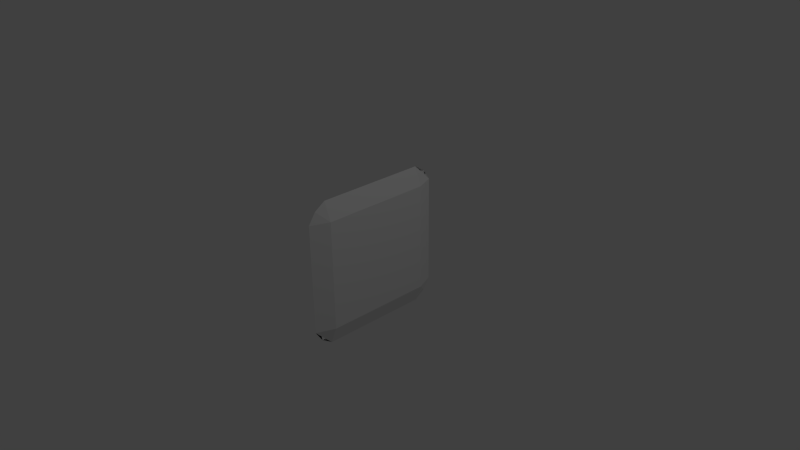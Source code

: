 # Source: FancyCube.blend  (saved by Blender 2.68.0; exported with 4.5.12 LTS)
import bpy
from mathutils import Matrix  # noqa: F401  (used for matrix-valued properties, if any)

bpy.ops.wm.read_factory_settings(use_empty=True)
scene = bpy.context.scene
scene.name = 'Scene'

# ---- collections
col_collection_1 = bpy.data.collections.new('Collection 1'); scene.collection.children.link(col_collection_1)

# ---- materials (node trees are filled in below, after node groups)
mat_material = bpy.data.materials.new('Material')
mat_material.alpha_threshold = 0.0
mat_material.use_transparent_shadow = False
mat_material.roughness = 0.5
mat_material.line_color = (0.0, 0.0, 0.0, 1.0)

# ---- material node trees

# ---- world
world_world = bpy.data.worlds.new('World'); scene.world = world_world
world_world.color = (0.05088, 0.05088, 0.05088)
world_world.use_sun_shadow = False
world_world.sun_shadow_jitter_overblur = 0.0
world_world.cycles.sampling_method = 'MANUAL'
world_world.cycles.sample_map_resolution = 256

# ---- cameras
cam_camera = bpy.data.cameras.new('Camera')
cam_camera.clip_end = 100.0
cam_camera.lens = 35.0
cam_camera.sensor_width = 32.0
cam_camera.sensor_height = 18.0
cam_camera.ortho_scale = 7.314
cam_camera.dof.focus_distance = 0.0
cam_camera.dof.aperture_fstop = 128.0

# ---- lights
light_lamp = bpy.data.lights.new('Lamp', 'POINT')
light_lamp.transmission_factor = 0.0
light_lamp.cutoff_distance = 30.0
light_lamp.energy = 100.0
light_lamp.shadow_buffer_clip_start = 1.001
light_lamp.shadow_soft_size = 0.1
light_lamp.shadow_maximum_resolution = 0.006
light_lamp.use_absolute_resolution = True
light_lamp.cycles.use_multiple_importance_sampling = False

# ---- meshes
me_cube = bpy.data.meshes.new('Cube')
me_cube.from_pydata([(-7.451e-09, 0.9, -0.9), (-7.451e-09, -0.9, -0.9), (-1.118e-07, -0.9, -0.9), (3.651e-07, 0.9, -0.9), (4.694e-07, 0.9, 0.9), (-6.631e-07, -0.9, 0.9), (-3.502e-07, -0.9, 0.9), (6.706e-08, 0.9, 0.9), (1.267e-07, 2.98e-07, -1.0), (-2.31e-07, -1.0, 0.0), (2.161e-07, 1.0, 0.0), (-1.416e-07, 1.788e-07, 1.0), (-0.1, 2.384e-07, 0.0), (2.459e-07, 0.5, -1.0), (-2.906e-07, -1.0, 0.5), (1.416e-07, 1.0, 0.5), (-3.725e-08, 0.5, 1.0), (7.451e-09, -0.5, -1.0), (-1.714e-07, -1.0, -0.5), (2.906e-07, 1.0, -0.5), (-2.459e-07, -0.5, 1.0), (-0.1, 0.5, 0.0), (-0.1, -0.5, 0.0), (-0.1, 2.682e-07, -0.5), (-0.1, 2.086e-07, 0.5), (-0.1, 0.5, 0.5), (-0.1, 0.5, -0.5), (-0.1, -0.5, -0.5), (-0.1, -0.5, 0.5), (3.055e-07, 0.75, -1.0), (-3.204e-07, -1.0, 0.75), (1.043e-07, 1.0, 0.75), (1.49e-08, 0.75, 1.0), (-5.215e-08, -0.75, -1.0), (-1.416e-07, -1.0, -0.75), (3.278e-07, 1.0, -0.75), (-2.98e-07, -0.75, 1.0), (-0.1, 0.75, 0.0), (-0.1, -0.75, 0.0), (-0.1, 2.831e-07, -0.75), (-0.1, 2.235e-07, 0.25), (1.863e-07, 0.25, -1.0), (-2.608e-07, -1.0, 0.25), (1.788e-07, 1.0, 0.25), (-8.941e-08, 0.25, 1.0), (6.706e-08, -0.25, -1.0), (-2.012e-07, -1.0, -0.25), (2.533e-07, 1.0, -0.25), (-1.937e-07, -0.25, 1.0), (-0.1, 0.25, 0.0), (-0.1, -0.25, 0.0), (-0.1, 2.533e-07, -0.25), (-0.1, 1.937e-07, 0.75), (-0.1, 0.75, 0.5), (-0.1, 0.25, 0.5), (-0.1, 0.5, 0.25), (-0.1, 0.5, 0.75), (-0.1, 0.75, -0.5), (-0.1, 0.25, -0.5), (-0.1, 0.5, -0.75), (-0.1, 0.5, -0.25), (-0.1, -0.25, -0.5), (-0.1, -0.75, -0.5), (-0.1, -0.5, -0.75), (-0.1, -0.5, -0.25), (-0.1, -0.25, 0.5), (-0.1, -0.75, 0.5), (-0.1, -0.5, 0.25), (-0.1, -0.5, 0.75), (-0.1, 0.75, 0.75), (-0.1, 0.75, -0.25), (-0.1, -0.25, -0.25), (-0.1, -0.25, 0.75), (-0.1, 0.75, 0.25), (-0.1, 0.25, 0.25), (-0.1, 0.25, 0.75), (-0.1, 0.75, -0.75), (-0.1, 0.25, -0.75), (-0.1, 0.25, -0.25), (-0.1, -0.25, -0.75), (-0.1, -0.75, -0.75), (-0.1, -0.75, -0.25), (-0.1, -0.25, 0.25), (-0.1, -0.75, 0.25), (-0.1, -0.75, 0.75), (-7.451e-09, -5.96e-08, -1.0), (2.31e-07, 1.0, 0.0), (-3.353e-07, -1.0, 0.0), (-9.686e-08, -5.364e-07, 1.0), (0.1, -2.98e-07, 0.0), (-7.451e-09, -0.5, -1.0), (3.502e-07, 1.0, 0.5), (-4.992e-07, -1.0, 0.5), (-3.8e-07, -0.5, 1.0), (-7.451e-09, 0.5, -1.0), (1.118e-07, 1.0, -0.5), (-1.714e-07, -1.0, -0.5), (1.863e-07, 0.5, 1.0), (0.1, -0.5, 0.0), (0.1, 0.5, 0.0), (0.1, -1.788e-07, -0.5), (0.1, -4.172e-07, 0.5), (0.1, -0.5, 0.5), (0.1, -0.5, -0.5), (0.1, 0.5, -0.5), (0.1, 0.5, 0.5), (-7.451e-09, -0.75, -1.0), (4.098e-07, 1.0, 0.75), (-5.811e-07, -1.0, 0.75), (-5.215e-07, -0.75, 1.0), (-7.451e-09, 0.75, -1.0), (5.215e-08, 1.0, -0.75), (-8.941e-08, -1.0, -0.75), (3.278e-07, 0.75, 1.0), (0.1, -0.75, 0.0), (0.1, 0.75, 0.0), (0.1, -1.192e-07, -0.75), (0.1, -3.576e-07, 0.25), (-7.451e-09, -0.25, -1.0), (2.906e-07, 1.0, 0.25), (-4.172e-07, -1.0, 0.25), (-2.384e-07, -0.25, 1.0), (-7.451e-09, 0.25, -1.0), (1.714e-07, 1.0, -0.25), (-2.533e-07, -1.0, -0.25), (4.47e-08, 0.25, 1.0), (0.1, -0.25, 0.0), (0.1, 0.25, 0.0), (0.1, -2.384e-07, -0.25), (0.1, -4.768e-07, 0.75), (0.1, -0.75, 0.5), (0.1, -0.25, 0.5), (0.1, -0.5, 0.25), (0.1, -0.5, 0.75), (0.1, -0.75, -0.5), (0.1, -0.25, -0.5), (0.1, -0.5, -0.75), (0.1, -0.5, -0.25), (0.1, 0.25, -0.5), (0.1, 0.75, -0.5), (0.1, 0.5, -0.75), (0.1, 0.5, -0.25), (0.1, 0.25, 0.5), (0.1, 0.75, 0.5), (0.1, 0.5, 0.25), (0.1, 0.5, 0.75), (0.1, -0.75, 0.75), (0.1, -0.75, -0.25), (0.1, 0.25, -0.25), (0.1, 0.25, 0.75), (0.1, -0.75, 0.25), (0.1, -0.25, 0.25), (0.1, -0.25, 0.75), (0.1, -0.75, -0.75), (0.1, -0.25, -0.75), (0.1, -0.25, -0.25), (0.1, 0.25, -0.75), (0.1, 0.75, -0.75), (0.1, 0.75, -0.25), (0.1, 0.25, 0.25), (0.1, 0.75, 0.25), (0.1, 0.75, 0.75)], [], [(0, 110, 94, 122, 85, 118, 90, 106, 1, 2, 33, 17, 45, 8, 41, 13, 29, 3), (4, 7, 32, 16, 44, 11, 48, 20, 36, 6, 5, 109, 93, 121, 88, 125, 97, 113), (146, 109, 5, 108), (1, 112, 96, 124, 87, 120, 92, 108, 5, 6, 30, 14, 42, 9, 46, 18, 34, 2), (69, 32, 7, 31), (4, 107, 91, 119, 86, 123, 95, 111, 0, 3, 35, 19, 47, 10, 43, 15, 31, 7), (70, 37, 10, 47), (71, 50, 12, 51), (72, 48, 11, 52), (73, 53, 15, 43), (74, 54, 25, 55), (75, 44, 16, 56), (76, 57, 19, 35), (77, 58, 26, 59), (78, 49, 21, 60), (79, 61, 23, 39), (80, 62, 27, 63), (81, 38, 22, 64), (82, 65, 24, 40), (83, 66, 28, 67), (84, 36, 20, 68), (53, 69, 31, 15), (25, 56, 69, 53), (56, 16, 32, 69), (57, 70, 47, 19), (26, 60, 70, 57), (60, 21, 37, 70), (61, 71, 51, 23), (27, 64, 71, 61), (64, 22, 50, 71), (65, 72, 52, 24), (28, 68, 72, 65), (68, 20, 48, 72), (37, 73, 43, 10), (21, 55, 73, 37), (55, 25, 53, 73), (49, 74, 55, 21), (12, 40, 74, 49), (40, 24, 54, 74), (54, 75, 56, 25), (24, 52, 75, 54), (52, 11, 44, 75), (29, 76, 35, 3), (13, 59, 76, 29), (59, 26, 57, 76), (41, 77, 59, 13), (8, 39, 77, 41), (39, 23, 58, 77), (58, 78, 60, 26), (23, 51, 78, 58), (51, 12, 49, 78), (45, 79, 39, 8), (17, 63, 79, 45), (63, 27, 61, 79), (33, 80, 63, 17), (2, 34, 80, 33), (34, 18, 62, 80), (62, 81, 64, 27), (18, 46, 81, 62), (46, 9, 38, 81), (50, 82, 40, 12), (22, 67, 82, 50), (67, 28, 65, 82), (38, 83, 67, 22), (9, 42, 83, 38), (42, 14, 66, 83), (66, 84, 68, 28), (14, 30, 84, 66), (30, 6, 36, 84), (147, 114, 87, 124), (148, 127, 89, 128), (149, 125, 88, 129), (150, 130, 92, 120), (151, 131, 102, 132), (152, 121, 93, 133), (153, 134, 96, 112), (154, 135, 103, 136), (155, 126, 98, 137), (156, 138, 100, 116), (157, 139, 104, 140), (158, 115, 99, 141), (159, 142, 101, 117), (160, 143, 105, 144), (161, 113, 97, 145), (130, 146, 108, 92), (102, 133, 146, 130), (133, 93, 109, 146), (134, 147, 124, 96), (103, 137, 147, 134), (137, 98, 114, 147), (138, 148, 128, 100), (104, 141, 148, 138), (141, 99, 127, 148), (142, 149, 129, 101), (105, 145, 149, 142), (145, 97, 125, 149), (114, 150, 120, 87), (98, 132, 150, 114), (132, 102, 130, 150), (126, 151, 132, 98), (89, 117, 151, 126), (117, 101, 131, 151), (131, 152, 133, 102), (101, 129, 152, 131), (129, 88, 121, 152), (106, 153, 112, 1), (90, 136, 153, 106), (136, 103, 134, 153), (118, 154, 136, 90), (85, 116, 154, 118), (116, 100, 135, 154), (135, 155, 137, 103), (100, 128, 155, 135), (128, 89, 126, 155), (122, 156, 116, 85), (94, 140, 156, 122), (140, 104, 138, 156), (110, 157, 140, 94), (0, 111, 157, 110), (111, 95, 139, 157), (139, 158, 141, 104), (95, 123, 158, 139), (123, 86, 115, 158), (127, 159, 117, 89), (99, 144, 159, 127), (144, 105, 142, 159), (115, 160, 144, 99), (86, 119, 160, 115), (119, 91, 143, 160), (143, 161, 145, 105), (91, 107, 161, 143), (107, 4, 113, 161)])
me_cube.materials.append(mat_material)
me_cube.use_remesh_preserve_volume = False
me_cube.use_remesh_preserve_attributes = False
me_cube.use_mirror_vertex_groups = False
me_cube.update()

# ---- objects
ob_cube = bpy.data.objects.new('Cube', me_cube)
ob_lamp = bpy.data.objects.new('Lamp', light_lamp)
ob_camera = bpy.data.objects.new('Camera', cam_camera)

# ---- transforms, parenting, visibility, modifiers, constraints
ob_cube.location = (0.0, 0.0, 0.0)
ob_cube.lock_rotations_4d = False
ob_cube.empty_display_type = 'ARROWS'
ob_cube.lineart.crease_threshold = 0.0
ob_lamp.location = (4.076, 1.005, 5.904)
ob_lamp.rotation_euler = (0.6503, 0.05522, 1.866)
ob_lamp.lock_rotations_4d = False
ob_lamp.empty_display_type = 'ARROWS'
ob_lamp.color = (0.0, 0.0, 0.0, 0.0)
ob_lamp.lineart.crease_threshold = 0.0
ob_camera.location = (7.481, -6.508, 5.344)
ob_camera.rotation_euler = (1.109, 0.01082, 0.8149)
ob_camera.lock_rotations_4d = False
ob_camera.empty_display_type = 'ARROWS'
ob_camera.color = (0.0, 0.0, 0.0, 0.0)
ob_camera.display_type = 'WIRE'
ob_camera.lineart.crease_threshold = 0.0

# ---- collection membership
col_collection_1.objects.link(ob_cube)
col_collection_1.objects.link(ob_lamp)
col_collection_1.objects.link(ob_camera)

# ---- scene / render settings (as saved in the file)
scene.camera = ob_camera
scene.frame_start = 1; scene.frame_end = 250; scene.frame_set(2)
scene.render.engine = 'BLENDER_EEVEE_NEXT'
scene.render.image_settings.color_mode = 'RGB'
scene.render.image_settings.compression = 90
scene.render.resolution_percentage = 50
scene.render.dither_intensity = 0.0
scene.cycles.use_denoising = False
scene.cycles.samples = 10
scene.cycles.sampling_pattern = 'TABULATED_SOBOL'
scene.cycles.light_sampling_threshold = 0.0
scene.cycles.use_adaptive_sampling = False
scene.cycles.use_light_tree = False
scene.cycles.blur_glossy = 0.0
scene.cycles.volume_bounces = 1
scene.cycles.pixel_filter_type = 'GAUSSIAN'
scene.cycles.sample_clamp_indirect = 0.0
scene.view_settings.view_transform = 'Standard'
bpy.context.view_layer.update()
